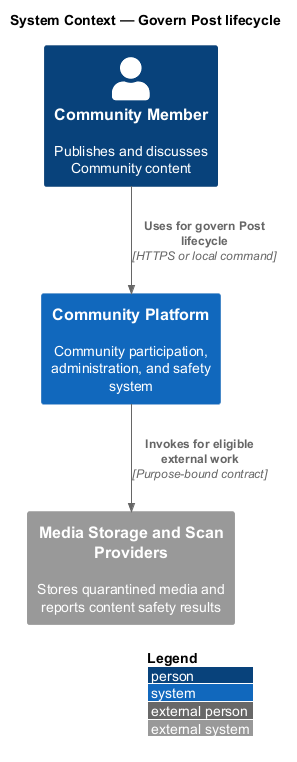

The diagram above was rendered by PlantUML. Its source (embedded in the PNG):
@startuml
!include <C4/C4_Context>
LAYOUT_WITH_LEGEND()
title System Context — Govern Post lifecycle

Person(actor, "Community Member", "Publishes and discusses Community content")
System(system, "Community Platform", "Community participation, administration, and safety system")
System_Ext(external, "Media Storage and Scan Providers", "Stores quarantined media and reports content safety results")

Rel(actor, system, "Uses for govern Post lifecycle", "HTTPS or local command")
Rel(system, external, "Invokes for eligible external work", "Purpose-bound contract")
@enduml